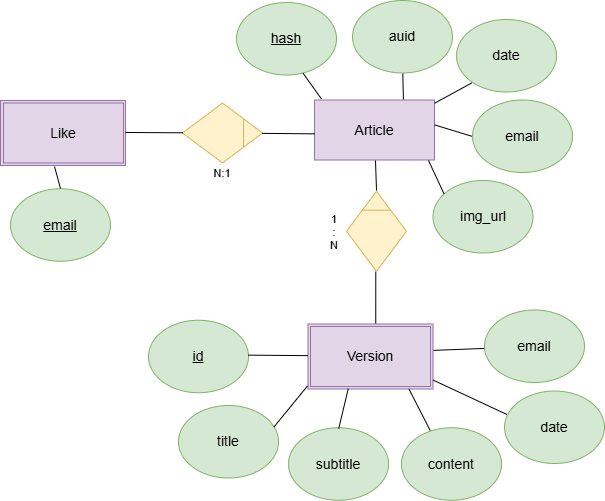

The diagram above was exported from draw.io. Its source (the exported page's mxGraphModel, read from the mxfile embedded in the PNG):
<mxGraphModel dx="189" dy="514" grid="0" gridSize="10" guides="1" tooltips="1" connect="0" arrows="1" fold="1" page="0" pageScale="1" pageWidth="827" pageHeight="1169" math="0" shadow="0">
  <root>
    <mxCell id="0" />
    <mxCell id="1" parent="0" />
    <mxCell id="bWjkHtXo4ntf9QaowQxb-35" value="" style="rounded=0;whiteSpace=wrap;html=1;fontSize=14;fillColor=#e1d5e7;strokeColor=#9673a6;" vertex="1" parent="1">
      <mxGeometry x="1409.5" y="477.5" width="125" height="65" as="geometry" />
    </mxCell>
    <mxCell id="bWjkHtXo4ntf9QaowQxb-34" value="" style="rounded=0;whiteSpace=wrap;html=1;fontSize=14;fillColor=#e1d5e7;strokeColor=#9673a6;" vertex="1" parent="1">
      <mxGeometry x="1102" y="254" width="125" height="65" as="geometry" />
    </mxCell>
    <mxCell id="bWjkHtXo4ntf9QaowQxb-1" value="Like" style="rounded=0;whiteSpace=wrap;html=1;fontSize=14;fillColor=#e1d5e7;strokeColor=#9673a6;" vertex="1" parent="1">
      <mxGeometry x="1105" y="256.5" width="120" height="60" as="geometry" />
    </mxCell>
    <mxCell id="bWjkHtXo4ntf9QaowQxb-2" value="Article" style="rounded=0;whiteSpace=wrap;html=1;fontSize=14;fillColor=#e1d5e7;strokeColor=#9673a6;" vertex="1" parent="1">
      <mxGeometry x="1416" y="253.5" width="120" height="60" as="geometry" />
    </mxCell>
    <mxCell id="bWjkHtXo4ntf9QaowQxb-3" value="Version" style="rounded=0;whiteSpace=wrap;html=1;fontSize=14;fillColor=#e1d5e7;strokeColor=#9673a6;" vertex="1" parent="1">
      <mxGeometry x="1412" y="480" width="120" height="60" as="geometry" />
    </mxCell>
    <mxCell id="bWjkHtXo4ntf9QaowQxb-6" style="rounded=0;orthogonalLoop=1;jettySize=auto;html=1;endArrow=none;endFill=0;" edge="1" parent="1">
      <mxGeometry relative="1" as="geometry">
        <mxPoint x="1477" y="314" as="targetPoint" />
        <mxPoint x="1478" y="344" as="sourcePoint" />
      </mxGeometry>
    </mxCell>
    <mxCell id="bWjkHtXo4ntf9QaowQxb-5" style="rounded=0;orthogonalLoop=1;jettySize=auto;html=1;endArrow=none;endFill=0;entryX=0.542;entryY=-0.005;entryDx=0;entryDy=0;entryPerimeter=0;exitX=-0.003;exitY=0.488;exitDx=0;exitDy=0;exitPerimeter=0;" edge="1" parent="1" source="bWjkHtXo4ntf9QaowQxb-41" target="bWjkHtXo4ntf9QaowQxb-35">
      <mxGeometry relative="1" as="geometry">
        <mxPoint x="1477" y="449" as="sourcePoint" />
        <mxPoint x="1477" y="477" as="targetPoint" />
      </mxGeometry>
    </mxCell>
    <mxCell id="bWjkHtXo4ntf9QaowQxb-7" value="" style="rhombus;whiteSpace=wrap;html=1;rotation=0;fontSize=14;fillColor=#fff2cc;strokeColor=#d6b656;" vertex="1" parent="1">
      <mxGeometry x="1284" y="256.5" width="80" height="60" as="geometry" />
    </mxCell>
    <mxCell id="bWjkHtXo4ntf9QaowQxb-8" style="rounded=0;orthogonalLoop=1;jettySize=auto;html=1;endArrow=none;endFill=0;entryX=0.004;entryY=0.564;entryDx=0;entryDy=0;entryPerimeter=0;" edge="1" parent="1" source="bWjkHtXo4ntf9QaowQxb-7" target="bWjkHtXo4ntf9QaowQxb-2">
      <mxGeometry relative="1" as="geometry">
        <mxPoint x="1413" y="286" as="targetPoint" />
      </mxGeometry>
    </mxCell>
    <mxCell id="bWjkHtXo4ntf9QaowQxb-9" style="rounded=0;orthogonalLoop=1;jettySize=auto;html=1;endArrow=none;endFill=0;entryX=1;entryY=0.492;entryDx=0;entryDy=0;entryPerimeter=0;" edge="1" parent="1" source="bWjkHtXo4ntf9QaowQxb-7" target="bWjkHtXo4ntf9QaowQxb-34">
      <mxGeometry relative="1" as="geometry">
        <mxPoint x="1244" y="277" as="targetPoint" />
      </mxGeometry>
    </mxCell>
    <mxCell id="bWjkHtXo4ntf9QaowQxb-10" value="&lt;u&gt;email&lt;/u&gt;" style="ellipse;whiteSpace=wrap;html=1;fontFamily=Helvetica;fontSize=14;fillColor=#d5e8d4;strokeColor=#82b366;fontStyle=0" vertex="1" parent="1">
      <mxGeometry x="1112" y="342.25" width="100" height="72.5" as="geometry" />
    </mxCell>
    <mxCell id="bWjkHtXo4ntf9QaowQxb-11" value="auid" style="ellipse;whiteSpace=wrap;html=1;fontFamily=Helvetica;fontSize=14;fillColor=#d5e8d4;strokeColor=#82b366;fontStyle=0" vertex="1" parent="1">
      <mxGeometry x="1454" y="154" width="100" height="72.5" as="geometry" />
    </mxCell>
    <mxCell id="bWjkHtXo4ntf9QaowQxb-12" value="date" style="ellipse;whiteSpace=wrap;html=1;fontFamily=Helvetica;fontSize=14;fillColor=#d5e8d4;strokeColor=#82b366;fontStyle=0" vertex="1" parent="1">
      <mxGeometry x="1558" y="173" width="100" height="72.5" as="geometry" />
    </mxCell>
    <mxCell id="bWjkHtXo4ntf9QaowQxb-13" value="email" style="ellipse;whiteSpace=wrap;html=1;fontFamily=Helvetica;fontSize=14;fillColor=#d5e8d4;strokeColor=#82b366;fontStyle=0" vertex="1" parent="1">
      <mxGeometry x="1574" y="253.5" width="100" height="72.5" as="geometry" />
    </mxCell>
    <mxCell id="bWjkHtXo4ntf9QaowQxb-14" value="img_url" style="ellipse;whiteSpace=wrap;html=1;fontFamily=Helvetica;fontSize=14;fillColor=#d5e8d4;strokeColor=#82b366;fontStyle=0" vertex="1" parent="1">
      <mxGeometry x="1534.5" y="334" width="100" height="72.5" as="geometry" />
    </mxCell>
    <mxCell id="bWjkHtXo4ntf9QaowQxb-15" value="title" style="ellipse;whiteSpace=wrap;html=1;fontFamily=Helvetica;fontSize=14;fillColor=#d5e8d4;strokeColor=#82b366;fontStyle=0" vertex="1" parent="1">
      <mxGeometry x="1280" y="559" width="100" height="72.5" as="geometry" />
    </mxCell>
    <mxCell id="bWjkHtXo4ntf9QaowQxb-16" value="subtitle" style="ellipse;whiteSpace=wrap;html=1;fontFamily=Helvetica;fontSize=14;fillColor=#d5e8d4;strokeColor=#82b366;fontStyle=0" vertex="1" parent="1">
      <mxGeometry x="1390" y="581.25" width="100" height="72.5" as="geometry" />
    </mxCell>
    <mxCell id="bWjkHtXo4ntf9QaowQxb-17" value="content" style="ellipse;whiteSpace=wrap;html=1;fontFamily=Helvetica;fontSize=14;fillColor=#d5e8d4;strokeColor=#82b366;fontStyle=0" vertex="1" parent="1">
      <mxGeometry x="1503" y="581.25" width="100" height="72.5" as="geometry" />
    </mxCell>
    <mxCell id="bWjkHtXo4ntf9QaowQxb-18" value="date" style="ellipse;whiteSpace=wrap;html=1;fontFamily=Helvetica;fontSize=14;fillColor=#d5e8d4;strokeColor=#82b366;fontStyle=0" vertex="1" parent="1">
      <mxGeometry x="1606" y="544.5" width="100" height="72.5" as="geometry" />
    </mxCell>
    <mxCell id="bWjkHtXo4ntf9QaowQxb-19" value="email" style="ellipse;whiteSpace=wrap;html=1;fontFamily=Helvetica;fontSize=14;fillColor=#d5e8d4;strokeColor=#82b366;fontStyle=0" vertex="1" parent="1">
      <mxGeometry x="1586" y="463.5" width="100" height="72.5" as="geometry" />
    </mxCell>
    <mxCell id="bWjkHtXo4ntf9QaowQxb-20" style="rounded=0;orthogonalLoop=1;jettySize=auto;html=1;endArrow=none;endFill=0;entryX=0.5;entryY=-0.003;entryDx=0;entryDy=0;entryPerimeter=0;exitX=0.432;exitY=1.015;exitDx=0;exitDy=0;exitPerimeter=0;" edge="1" parent="1" source="bWjkHtXo4ntf9QaowQxb-34" target="bWjkHtXo4ntf9QaowQxb-10">
      <mxGeometry relative="1" as="geometry">
        <mxPoint x="1174" y="327" as="sourcePoint" />
        <mxPoint x="1160" y="342" as="targetPoint" />
      </mxGeometry>
    </mxCell>
    <mxCell id="bWjkHtXo4ntf9QaowQxb-21" style="rounded=0;orthogonalLoop=1;jettySize=auto;html=1;endArrow=none;endFill=0;entryX=0.741;entryY=-0.008;entryDx=0;entryDy=0;entryPerimeter=0;exitX=0.503;exitY=1.009;exitDx=0;exitDy=0;exitPerimeter=0;" edge="1" parent="1" source="bWjkHtXo4ntf9QaowQxb-11" target="bWjkHtXo4ntf9QaowQxb-2">
      <mxGeometry relative="1" as="geometry">
        <mxPoint x="1415" y="186.5" as="sourcePoint" />
        <mxPoint x="1450" y="252" as="targetPoint" />
      </mxGeometry>
    </mxCell>
    <mxCell id="bWjkHtXo4ntf9QaowQxb-22" style="rounded=0;orthogonalLoop=1;jettySize=auto;html=1;endArrow=none;endFill=0;entryX=1;entryY=0.055;entryDx=0;entryDy=0;entryPerimeter=0;exitX=0.152;exitY=0.875;exitDx=0;exitDy=0;exitPerimeter=0;" edge="1" parent="1" source="bWjkHtXo4ntf9QaowQxb-12" target="bWjkHtXo4ntf9QaowQxb-2">
      <mxGeometry relative="1" as="geometry">
        <mxPoint x="1438" y="196" as="sourcePoint" />
        <mxPoint x="1458" y="263" as="targetPoint" />
      </mxGeometry>
    </mxCell>
    <mxCell id="bWjkHtXo4ntf9QaowQxb-23" style="rounded=0;orthogonalLoop=1;jettySize=auto;html=1;endArrow=none;endFill=0;entryX=1.001;entryY=0.415;entryDx=0;entryDy=0;entryPerimeter=0;exitX=-0.005;exitY=0.501;exitDx=0;exitDy=0;exitPerimeter=0;" edge="1" parent="1" source="bWjkHtXo4ntf9QaowQxb-13" target="bWjkHtXo4ntf9QaowQxb-2">
      <mxGeometry relative="1" as="geometry">
        <mxPoint x="1611" y="217" as="sourcePoint" />
        <mxPoint x="1565" y="280" as="targetPoint" />
      </mxGeometry>
    </mxCell>
    <mxCell id="bWjkHtXo4ntf9QaowQxb-24" style="rounded=0;orthogonalLoop=1;jettySize=auto;html=1;endArrow=none;endFill=0;entryX=0.95;entryY=1.007;entryDx=0;entryDy=0;entryPerimeter=0;exitX=0.109;exitY=0.181;exitDx=0;exitDy=0;exitPerimeter=0;" edge="1" parent="1" source="bWjkHtXo4ntf9QaowQxb-14" target="bWjkHtXo4ntf9QaowQxb-2">
      <mxGeometry relative="1" as="geometry">
        <mxPoint x="1624" y="234" as="sourcePoint" />
        <mxPoint x="1546" y="272" as="targetPoint" />
      </mxGeometry>
    </mxCell>
    <mxCell id="bWjkHtXo4ntf9QaowQxb-25" style="rounded=0;orthogonalLoop=1;jettySize=auto;html=1;endArrow=none;endFill=0;exitX=-0.002;exitY=0.53;exitDx=0;exitDy=0;exitPerimeter=0;entryX=1.004;entryY=0.406;entryDx=0;entryDy=0;entryPerimeter=0;" edge="1" parent="1" source="bWjkHtXo4ntf9QaowQxb-19" target="bWjkHtXo4ntf9QaowQxb-35">
      <mxGeometry relative="1" as="geometry">
        <mxPoint x="1615" y="517.5" as="sourcePoint" />
        <mxPoint x="1535" y="504" as="targetPoint" />
      </mxGeometry>
    </mxCell>
    <mxCell id="bWjkHtXo4ntf9QaowQxb-26" style="rounded=0;orthogonalLoop=1;jettySize=auto;html=1;endArrow=none;endFill=0;entryX=1.001;entryY=0.863;entryDx=0;entryDy=0;entryPerimeter=0;exitX=0.023;exitY=0.323;exitDx=0;exitDy=0;exitPerimeter=0;" edge="1" parent="1" source="bWjkHtXo4ntf9QaowQxb-18" target="bWjkHtXo4ntf9QaowQxb-35">
      <mxGeometry relative="1" as="geometry">
        <mxPoint x="1679" y="531" as="sourcePoint" />
        <mxPoint x="1532" y="529" as="targetPoint" />
      </mxGeometry>
    </mxCell>
    <mxCell id="bWjkHtXo4ntf9QaowQxb-27" style="rounded=0;orthogonalLoop=1;jettySize=auto;html=1;endArrow=none;endFill=0;exitX=0.287;exitY=0.038;exitDx=0;exitDy=0;exitPerimeter=0;entryX=0.808;entryY=1.001;entryDx=0;entryDy=0;entryPerimeter=0;" edge="1" parent="1" source="bWjkHtXo4ntf9QaowQxb-17" target="bWjkHtXo4ntf9QaowQxb-35">
      <mxGeometry relative="1" as="geometry">
        <mxPoint x="1678" y="605" as="sourcePoint" />
        <mxPoint x="1511" y="543" as="targetPoint" />
      </mxGeometry>
    </mxCell>
    <mxCell id="bWjkHtXo4ntf9QaowQxb-28" style="rounded=0;orthogonalLoop=1;jettySize=auto;html=1;endArrow=none;endFill=0;entryX=0.322;entryY=0.996;entryDx=0;entryDy=0;entryPerimeter=0;exitX=0.502;exitY=0.012;exitDx=0;exitDy=0;exitPerimeter=0;" edge="1" parent="1" source="bWjkHtXo4ntf9QaowQxb-16" target="bWjkHtXo4ntf9QaowQxb-35">
      <mxGeometry relative="1" as="geometry">
        <mxPoint x="1481" y="625" as="sourcePoint" />
        <mxPoint x="1444" y="549" as="targetPoint" />
      </mxGeometry>
    </mxCell>
    <mxCell id="bWjkHtXo4ntf9QaowQxb-29" style="rounded=0;orthogonalLoop=1;jettySize=auto;html=1;endArrow=none;endFill=0;entryX=-0.003;entryY=0.951;entryDx=0;entryDy=0;entryPerimeter=0;exitX=0.955;exitY=0.295;exitDx=0;exitDy=0;exitPerimeter=0;" edge="1" parent="1" source="bWjkHtXo4ntf9QaowQxb-15" target="bWjkHtXo4ntf9QaowQxb-35">
      <mxGeometry relative="1" as="geometry">
        <mxPoint x="1458" y="618" as="sourcePoint" />
        <mxPoint x="1456" y="550" as="targetPoint" />
      </mxGeometry>
    </mxCell>
    <mxCell id="bWjkHtXo4ntf9QaowQxb-37" style="rounded=0;orthogonalLoop=1;jettySize=auto;html=1;endArrow=none;endFill=0;fillColor=#fff2cc;strokeColor=#d6b656;" edge="1" parent="1">
      <mxGeometry relative="1" as="geometry">
        <mxPoint x="1345" y="272.5" as="sourcePoint" />
        <mxPoint x="1345" y="300.5" as="targetPoint" />
      </mxGeometry>
    </mxCell>
    <mxCell id="bWjkHtXo4ntf9QaowQxb-39" value="N:1" style="text;strokeColor=none;align=center;fillColor=none;html=1;verticalAlign=middle;whiteSpace=wrap;rounded=0;fontSize=11;fontFamily=Helvetica;fontColor=default;" vertex="1" parent="1">
      <mxGeometry x="1294" y="313.5" width="60" height="27" as="geometry" />
    </mxCell>
    <mxCell id="bWjkHtXo4ntf9QaowQxb-40" value="1&lt;div&gt;:&lt;/div&gt;&lt;div&gt;N&lt;/div&gt;" style="text;strokeColor=none;align=center;fillColor=none;html=1;verticalAlign=middle;whiteSpace=wrap;rounded=0;fontSize=11;fontFamily=Helvetica;fontColor=default;" vertex="1" parent="1">
      <mxGeometry x="1406" y="372.5" width="60" height="27" as="geometry" />
    </mxCell>
    <mxCell id="bWjkHtXo4ntf9QaowQxb-43" value="" style="group;rotation=-90;" vertex="1" connectable="0" parent="1">
      <mxGeometry x="1438" y="354.75" width="80" height="60" as="geometry" />
    </mxCell>
    <mxCell id="bWjkHtXo4ntf9QaowQxb-41" value="" style="rhombus;whiteSpace=wrap;html=1;rotation=-90;fontSize=14;fillColor=#fff2cc;strokeColor=#d6b656;" vertex="1" parent="bWjkHtXo4ntf9QaowQxb-43">
      <mxGeometry width="80" height="60" as="geometry" />
    </mxCell>
    <mxCell id="bWjkHtXo4ntf9QaowQxb-42" style="rounded=0;orthogonalLoop=1;jettySize=auto;html=1;endArrow=none;endFill=0;fillColor=#fff2cc;strokeColor=#d6b656;" edge="1" parent="bWjkHtXo4ntf9QaowQxb-43">
      <mxGeometry relative="1" as="geometry">
        <mxPoint x="26" y="9" as="sourcePoint" />
        <mxPoint x="54" y="9" as="targetPoint" />
      </mxGeometry>
    </mxCell>
    <mxCell id="bWjkHtXo4ntf9QaowQxb-44" value="&lt;u&gt;id&lt;/u&gt;" style="ellipse;whiteSpace=wrap;html=1;fontFamily=Helvetica;fontSize=14;fillColor=#d5e8d4;strokeColor=#82b366;fontStyle=0" vertex="1" parent="1">
      <mxGeometry x="1250" y="473.75" width="100" height="72.5" as="geometry" />
    </mxCell>
    <mxCell id="bWjkHtXo4ntf9QaowQxb-45" style="rounded=0;orthogonalLoop=1;jettySize=auto;html=1;endArrow=none;endFill=0;exitX=0.998;exitY=0.481;exitDx=0;exitDy=0;exitPerimeter=0;entryX=0;entryY=0.487;entryDx=0;entryDy=0;entryPerimeter=0;" edge="1" source="bWjkHtXo4ntf9QaowQxb-44" parent="1" target="bWjkHtXo4ntf9QaowQxb-35">
      <mxGeometry relative="1" as="geometry">
        <mxPoint x="1440" y="536" as="sourcePoint" />
        <mxPoint x="1408" y="509" as="targetPoint" />
      </mxGeometry>
    </mxCell>
    <mxCell id="bWjkHtXo4ntf9QaowQxb-46" value="&lt;u&gt;hash&lt;/u&gt;" style="ellipse;whiteSpace=wrap;html=1;fontFamily=Helvetica;fontSize=14;fillColor=#d5e8d4;strokeColor=#82b366;fontStyle=0" vertex="1" parent="1">
      <mxGeometry x="1338" y="156" width="100" height="72.5" as="geometry" />
    </mxCell>
    <mxCell id="bWjkHtXo4ntf9QaowQxb-47" style="rounded=0;orthogonalLoop=1;jettySize=auto;html=1;endArrow=none;endFill=0;entryX=0.057;entryY=-0.02;entryDx=0;entryDy=0;entryPerimeter=0;exitX=0.666;exitY=0.976;exitDx=0;exitDy=0;exitPerimeter=0;" edge="1" parent="1" source="bWjkHtXo4ntf9QaowQxb-46" target="bWjkHtXo4ntf9QaowQxb-2">
      <mxGeometry relative="1" as="geometry">
        <mxPoint x="1513" y="235" as="sourcePoint" />
        <mxPoint x="1458" y="263" as="targetPoint" />
      </mxGeometry>
    </mxCell>
  </root>
</mxGraphModel>